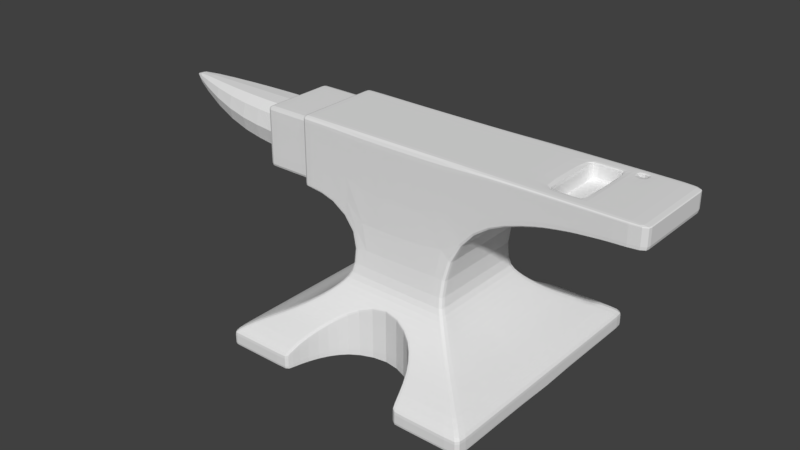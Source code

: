 # Source: anvil.blend  (saved by Blender 2.79.0; exported with 4.5.12 LTS)
import bpy
from mathutils import Matrix  # noqa: F401  (used for matrix-valued properties, if any)

bpy.ops.wm.read_factory_settings(use_empty=True)
scene = bpy.context.scene
scene.name = 'Scene'

# ---- collections
col_collection_1 = bpy.data.collections.new('Collection 1'); scene.collection.children.link(col_collection_1)
col_collection_20 = bpy.data.collections.new('Collection 20'); scene.collection.children.link(col_collection_20)
col_collection_20.hide_render = True
col_collection_20.hide_viewport = True

# ---- world
world_world = bpy.data.worlds.new('World'); scene.world = world_world
world_world.color = (0.05088, 0.05088, 0.05088)
world_world.use_sun_shadow = False
world_world.sun_shadow_jitter_overblur = 0.0
world_world.cycles.sampling_method = 'MANUAL'

# ---- meshes
me_plane_001 = bpy.data.meshes.new('Plane.001')
me_plane_001.from_pydata([(-1.644, -1.644, 0.3478), (1.644, -1.644, 0.3478), (-1.644, -1.644, 0.5358), (1.644, -1.644, 0.5358), (-0.6552, -0.5708, 1.722), (0.6567, -0.5708, 1.818), (0.6303, -0.6455, 1.304), (0.6969, -0.6969, 1.188), (0.7858, -0.7858, 1.079), (0.9018, -0.9018, 0.9705), (1.052, -1.052, 0.8618), (1.244, -1.244, 0.7532), (1.49, -1.49, 0.6445), (-1.49, -1.49, 0.6445), (-1.244, -1.244, 0.7532), (-1.052, -1.052, 0.8618), (-0.9018, -0.9018, 0.9705), (-0.7858, -0.7858, 1.079), (-0.6969, -0.6969, 1.188), (-0.6303, -0.6455, 1.324), (-0.5708, -0.5708, 2.944), (0.5708, -0.5708, 2.944), (-1.438, -0.5708, 2.061), (-1.438, -0.5708, 2.944), (-1.004, -0.5708, 2.944), (-1.004, -0.5708, 2.03), (2.909, -0.5708, 2.682), (2.909, -0.5708, 2.944), (2.519, -0.5708, 2.67), (2.129, -0.5708, 2.632), (1.74, -0.5708, 2.563), (1.35, -0.5708, 2.451), (0.9604, -0.5708, 2.252), (2.519, -0.5708, 2.944), (2.129, -0.5708, 2.944), (1.74, -0.5708, 2.944), (1.35, -0.5708, 2.944), (0.9604, -0.5708, 2.944), (-1.987e-08, -0.7855, 1.08), (-0.3564, -0.9018, 0.9705), (0.7654, -1.644, 0.5358), (0.7654, -1.644, 0.3478), (0.3564, -0.9018, 0.3478), (0.3564, -0.9018, 0.9705), (0.7379, -1.49, 0.3478), (0.7379, -1.49, 0.6445), (-0.5242, -1.052, 0.3478), (-0.5242, -1.052, 0.8618), (-0.3564, -0.9018, 0.3478), (-0.6516, -1.244, 0.7532), (-0.7654, -1.644, 0.5358), (-0.7654, -1.644, 0.3478), (0.5242, -1.052, 0.3478), (5.96e-08, -0.5708, 2.944), (0.5242, -1.052, 0.8618), (0.6516, -1.244, 0.7532), (-0.7379, -1.49, 0.3478), (-0.7379, -1.49, 0.6445), (0.0, -0.7849, 0.3478), (0.6516, -1.244, 0.3478), (-0.6516, -1.244, 0.3478), (0.5708, -0.5708, 2.838), (-0.5708, -0.5708, 2.838), (-1.438, -0.5708, 2.874), (-1.004, -0.5708, 2.872), (2.909, -0.5708, 2.923), (0.9604, -0.5708, 2.889), (1.35, -0.5708, 2.905), (1.74, -0.5708, 2.914), (2.129, -0.5708, 2.919), (2.519, -0.5708, 2.922), (5.96e-08, -0.5708, 2.838), (-1.644, -1.385, 0.3478), (-1.644, -1.385, 0.5358), (-0.6552, -0.4807, 1.722), (1.49, -1.255, 0.6445), (1.244, -1.048, 0.7532), (1.052, -0.8856, 0.8618), (0.9018, -0.7595, 0.9705), (0.7858, -0.6618, 1.079), (0.6969, -0.5869, 1.188), (0.6303, -0.546, 1.304), (-0.5708, -0.4807, 2.944), (-1.438, -0.4807, 2.061), (-1.438, -0.4807, 2.944), (-1.004, -0.4807, 2.944), (0.9604, -0.4807, 2.252), (1.35, -0.4807, 2.451), (1.74, -0.4807, 2.563), (2.129, -0.4807, 2.632), (2.519, -0.4807, 2.67), (1.644, -1.385, 0.3478), (1.644, -1.385, 0.5358), (0.6567, -0.4807, 1.818), (-1.49, -1.255, 0.6445), (-1.244, -1.048, 0.7532), (-1.052, -0.8856, 0.8618), (-0.9018, -0.7595, 0.9705), (-0.7858, -0.6618, 1.079), (-0.6969, -0.5869, 1.188), (-0.6303, -0.546, 1.324), (0.5708, -0.4807, 2.944), (-1.004, -0.4807, 2.03), (2.909, -0.4807, 2.682), (2.909, -0.4807, 2.944), (0.9604, -0.4807, 2.944), (1.35, -0.4807, 2.944), (1.74, -0.4807, 2.944), (2.129, -0.4807, 2.944), (2.519, -0.4807, 2.944), (0.6516, -1.048, 0.3478), (0.7379, -1.255, 0.3478), (-0.3564, -0.7595, 0.3478), (0.0, -0.661, 0.3478), (-0.7654, -1.385, 0.3478), (-0.7379, -1.255, 0.3478), (-0.5242, -0.8857, 0.3478), (-0.6516, -1.048, 0.3478), (0.3564, -0.7595, 0.3478), (0.5242, -0.8856, 0.3478), (0.7654, -1.385, 0.3478), (2.909, -0.4807, 2.923), (-1.438, -0.4807, 2.874), (-0.5989, -0.5708, 1.76), (-1.438, -0.5708, 2.11), (-1.004, -0.5708, 2.081), (0.6013, -0.5708, 1.842), (2.909, -0.5708, 2.697), (0.9604, -0.5708, 2.291), (1.35, -0.5708, 2.478), (1.74, -0.5708, 2.584), (2.129, -0.5708, 2.649), (2.519, -0.5708, 2.685), (-1.438, -0.4807, 2.11), (2.909, -0.4807, 2.697), (-2.083, -0.3978, 2.791), (-2.083, -0.3978, 2.193), (-2.083, -0.4807, 2.874), (-2.083, -0.4807, 2.11), (-3.868, -0.0421, 2.729), (-1.381, -0.5708, 2.944), (-1.381, -0.5708, 2.057), (-1.381, -0.5708, 2.874), (-1.381, -0.4807, 2.944), (-1.381, -0.4807, 2.057), (-1.381, -0.5708, 2.107), (-2.023, -0.4807, 2.874), (-2.023, -0.4807, 2.11), (-1.513, -0.4807, 2.874), (-1.513, -0.4807, 2.11), (-2.168, -0.3924, 2.791), (0.5708, -0.5708, 2.75), (2.909, -0.5708, 2.906), (0.9604, -0.5708, 2.844), (1.35, -0.5708, 2.873), (1.74, -0.5708, 2.889), (2.129, -0.5708, 2.899), (2.519, -0.5708, 2.904), (5.96e-08, -0.5708, 2.75), (-1.438, -0.4807, 2.816), (2.909, -0.4807, 2.906), (-0.5708, -0.5708, 2.75), (-1.438, -0.5708, 2.816), (-1.004, -0.5708, 2.812), (-2.083, -0.4807, 2.816), (-3.273, -0.242, 2.791), (-1.381, -0.5708, 2.816), (-2.023, -0.4807, 2.816), (-1.513, -0.4807, 2.816), (1.644, -1.167, 0.3478), (1.644, -1.167, 0.5358), (0.6567, -0.405, 1.818), (-1.49, -1.058, 0.6445), (-1.244, -0.8829, 0.7532), (-1.052, -0.7462, 0.8618), (-0.9018, -0.6399, 0.9705), (-0.7858, -0.5576, 1.079), (-0.6969, -0.4945, 1.188), (-0.6303, -0.4624, 1.324), (0.5708, -0.405, 2.944), (-1.004, -0.405, 2.03), (2.909, -0.405, 2.682), (2.909, -0.405, 2.944), (0.9604, -0.405, 2.944), (1.35, -0.405, 2.944), (1.74, -0.405, 2.944), (2.129, -0.405, 2.944), (2.519, -0.405, 2.944), (0.6516, -0.8829, 0.3478), (-0.3564, -0.6399, 0.3478), (-0.7654, -1.167, 0.3478), (-0.5242, -0.7462, 0.3478), (0.3564, -0.6399, 0.3478), (-1.438, -0.405, 2.874), (-1.644, -1.167, 0.3478), (-1.644, -1.167, 0.5358), (-0.6552, -0.405, 1.722), (1.49, -1.058, 0.6445), (1.244, -0.8829, 0.7532), (1.052, -0.7462, 0.8618), (0.9018, -0.6399, 0.9705), (0.7858, -0.5576, 1.079), (0.6969, -0.4945, 1.188), (0.6303, -0.4624, 1.304), (-0.5708, -0.405, 2.944), (-1.438, -0.405, 2.061), (-1.438, -0.405, 2.944), (-1.004, -0.405, 2.944), (0.9604, -0.405, 2.252), (1.35, -0.405, 2.451), (1.74, -0.405, 2.563), (2.129, -0.405, 2.632), (2.519, -0.405, 2.67), (0.7379, -1.058, 0.3478), (0.0, -0.5569, 0.3478), (-0.7379, -1.058, 0.3478), (-0.6516, -0.8829, 0.3478), (0.5242, -0.7462, 0.3478), (0.7654, -1.167, 0.3478), (2.909, -0.405, 2.923), (-1.438, -0.405, 2.11), (2.909, -0.405, 2.697), (-2.083, -0.405, 2.874), (-2.083, -0.405, 2.11), (-3.868, -0.0421, 2.791), (-2.678, -0.3602, 2.791), (-1.381, -0.405, 2.057), (-1.381, -0.405, 2.944), (-2.023, -0.405, 2.11), (-2.023, -0.405, 2.874), (-1.513, -0.405, 2.874), (-1.513, -0.405, 2.11), (-2.168, -0.394, 2.201), (2.909, -0.405, 2.906), (-0.5581, -0.5708, 1.787), (-1.438, -0.5708, 2.152), (-1.004, -0.5708, 2.125), (-1.381, -0.5708, 2.149), (-2.023, -0.4807, 2.152), (-1.513, -0.4807, 2.152), (-1.438, -0.4807, 2.152), (-2.083, -0.4807, 2.152), (-2.678, -0.3713, 2.251), (-3.273, -0.2604, 2.429), (1.644, -1.644, 0.5067), (-1.644, -1.644, 0.5067), (0.6516, -1.244, 0.724), (-0.7654, -1.644, 0.5067), (0.5242, -1.052, 0.8327), (-1.908e-08, -0.7855, 1.05), (-0.7379, -1.49, 0.6153), (0.7654, -1.644, 0.5067), (0.3564, -0.9018, 0.9414), (0.7379, -1.49, 0.6153), (-0.5242, -1.052, 0.8327), (-0.3564, -0.9018, 0.9414), (-0.6516, -1.244, 0.724), (1.644, -1.385, 0.5067), (-1.644, -1.385, 0.5067), (-1.644, -1.167, 0.5067), (1.644, -1.167, 0.5067), (0.0, -0.6969, 1.188), (-0.8138, -1.644, 0.3478), (-0.8138, -1.644, 0.5358), (0.0, -0.7714, 1.097), (5.96e-08, -0.5708, 1.782), (-0.7863, -1.49, 0.6445), (-0.7, -1.244, 0.7532), (-0.5725, -1.052, 0.8618), (-0.4048, -0.9018, 0.9705), (-0.8138, -1.385, 0.3478), (-0.8138, -1.167, 0.3478), (4.098e-08, -0.405, 2.944), (-0.8138, -1.644, 0.5067), (0.4122, -0.9018, 0.9705), (0.7075, -1.244, 0.7532), (0.7937, -1.49, 0.6445), (0.8213, -1.644, 0.5358), (0.58, -1.052, 0.8618), (0.8213, -1.644, 0.3478), (0.0, -0.6455, 1.302), (0.8213, -1.385, 0.3478), (4.843e-08, -0.4807, 2.944), (0.8213, -1.167, 0.3478), (0.8213, -1.644, 0.5067), (1.644, -1.644, 0.3633), (0.6516, -1.244, 0.3633), (0.5242, -1.052, 0.3633), (-0.7379, -1.49, 0.3633), (0.7654, -1.644, 0.3633), (0.3564, -0.9018, 0.3633), (0.7379, -1.49, 0.3633), (-0.5242, -1.052, 0.3633), (-0.3564, -0.9018, 0.3633), (-0.6516, -1.244, 0.3633), (-1.644, -1.644, 0.3633), (-0.7654, -1.644, 0.3633), (-4.216e-10, -0.7849, 0.3633), (1.644, -1.385, 0.3633), (-1.644, -1.385, 0.3633), (-1.644, -1.167, 0.3633), (1.644, -1.167, 0.3633), (-0.8138, -1.644, 0.3633), (0.8213, -1.644, 0.3633), (-0.6291, -0.6969, 1.188), (-0.718, -0.7846, 1.081), (-1.423, -1.49, 0.6445), (-1.177, -1.244, 0.7532), (-0.9838, -1.052, 0.8618), (-0.834, -0.9018, 0.9705), (-1.576, -1.385, 0.3478), (-1.576, -1.167, 0.3478), (-1.576, -1.644, 0.5067), (-1.576, -1.644, 0.3478), (-1.576, -1.644, 0.5358), (-1.527, -1.644, 0.3478), (-0.5627, -0.6455, 1.318), (-1.576, -1.644, 0.3633), (1.584, -1.644, 0.5358), (1.584, -1.644, 0.3478), (1.584, -1.385, 0.3478), (1.584, -1.167, 0.3478), (1.584, -1.644, 0.5067), (0.8415, -0.9018, 0.9705), (1.184, -1.244, 0.7532), (1.43, -1.49, 0.6445), (0.9913, -1.052, 0.8618), (0.5705, -0.6455, 1.296), (0.7255, -0.7847, 1.081), (0.6366, -0.6969, 1.188), (1.584, -1.644, 0.3633), (-1.527, -1.644, 0.5358), (-0.5799, -0.6969, 1.188), (-0.6689, -0.7837, 1.082), (-1.373, -1.49, 0.6445), (-1.127, -1.244, 0.7532), (-0.9347, -1.052, 0.8618), (-0.7849, -0.9018, 0.9705), (-1.527, -1.385, 0.3478), (-1.527, -1.167, 0.3478), (-1.527, -1.644, 0.5067), (-0.5138, -0.6455, 1.313), (-1.527, -1.644, 0.3633), (1.74, -0.405, 2.74), (2.129, -0.405, 2.74), (2.129, -0.405, 2.918), (1.74, -0.405, 2.918), (1.993, -0.5708, 2.61), (1.991, -0.5708, 2.944), (1.991, -0.5708, 2.917), (1.993, -0.4807, 2.61), (1.991, -0.4807, 2.944), (1.993, -0.5708, 2.629), (1.991, -0.5708, 2.895), (2.102, -0.405, 2.944), (1.993, -0.405, 2.61), (2.102, -0.405, 2.74), (2.102, -0.405, 2.918), (1.865, -0.5708, 2.587), (1.863, -0.5708, 2.944), (1.765, -0.405, 2.918), (1.863, -0.5708, 2.915), (1.865, -0.4807, 2.587), (1.863, -0.4807, 2.944), (1.865, -0.5708, 2.608), (1.863, -0.5708, 2.892), (1.765, -0.405, 2.944), (1.865, -0.405, 2.587), (1.765, -0.405, 2.74), (2.129, -0.405, 2.76), (1.74, -0.405, 2.76), (2.102, -0.405, 2.76), (1.765, -0.405, 2.76), (-1.644, 1.644, 0.3478), (1.644, 1.644, 0.3478), (-1.644, 1.644, 0.5358), (1.644, 1.644, 0.5358), (-0.6552, 0.5708, 1.722), (0.6567, 0.5708, 1.818), (0.6303, 0.6455, 1.304), (0.6969, 0.6969, 1.188), (0.7858, 0.7858, 1.079), (0.9018, 0.9018, 0.9705), (1.052, 1.052, 0.8618), (1.244, 1.244, 0.7532), (1.49, 1.49, 0.6445), (-1.49, 1.49, 0.6445), (-1.244, 1.244, 0.7532), (-1.052, 1.052, 0.8618), (-0.9018, 0.9018, 0.9705), (-0.7858, 0.7858, 1.079), (-0.6969, 0.6969, 1.188), (-0.6303, 0.6455, 1.324), (-0.5708, 0.5708, 2.944), (0.5708, 0.5708, 2.944), (-1.438, 0.5708, 2.061), (-1.438, 0.5708, 2.944), (-1.004, 0.5708, 2.944), (-1.004, 0.5708, 2.03), (2.909, 0.5708, 2.682), (2.909, 0.5708, 2.944), (2.519, 0.5708, 2.67), (2.129, 0.5708, 2.632), (1.74, 0.5708, 2.563), (1.35, 0.5708, 2.451), (0.9604, 0.5708, 2.252), (2.519, 0.5708, 2.944), (2.129, 0.5708, 2.944), (1.74, 0.5708, 2.944), (1.35, 0.5708, 2.944), (0.9604, 0.5708, 2.944), (-1.644, 0.0, 0.3478), (1.644, 0.0, 0.3478), (-1.644, 0.0, 0.5358), (1.644, 0.0, 0.5358), (-0.6552, 0.0, 1.722), (0.6567, 0.0, 1.818), (-1.49, 0.0, 0.6445), (-1.244, 0.0, 0.7532), (-1.052, 0.0, 0.8618), (-0.9018, 0.0, 0.9705), (-0.7858, 0.0, 1.079), (-0.6969, 0.0, 1.188), (-0.6303, 0.0, 1.324), (1.49, 0.0, 0.6445), (1.244, 0.0, 0.7532), (1.052, 0.0, 0.8618), (0.9018, 0.0, 0.9705), (0.7858, 0.0, 1.079), (0.6969, 0.0, 1.188), (0.6303, 0.0, 1.304), (-0.5708, 0.0, 2.944), (0.5708, 0.0, 2.944), (-1.438, 0.0, 2.061), (-1.438, 0.0, 2.944), (-1.004, 0.0, 2.03), (-1.004, 0.0, 2.944), (2.909, 0.0, 2.682), (2.909, 0.0, 2.944), (0.9604, 0.0, 2.944), (1.35, 0.0, 2.944), (1.74, 0.0, 2.944), (2.129, 0.0, 2.944), (2.519, 0.0, 2.944), (0.9604, 0.0, 2.252), (1.35, 0.0, 2.451), (1.74, 0.0, 2.563), (2.129, 0.0, 2.632), (2.519, 0.0, 2.67), (-1.987e-08, 0.7855, 1.08), (-0.3564, 0.9018, 0.9705), (0.7654, 1.644, 0.5358), (0.7654, 1.644, 0.3478), (0.3564, 0.9018, 0.3478), (0.3564, 0.9018, 0.9705), (0.7379, 1.49, 0.3478), (0.7379, 1.49, 0.6445), (-0.5242, 1.052, 0.3478), (-0.5242, 1.052, 0.8618), (-0.3564, 0.9018, 0.3478), (-0.6516, 1.244, 0.7532), (-0.7654, 1.644, 0.5358), (-0.7654, 1.644, 0.3478), (0.5242, 1.052, 0.3478), (5.96e-08, 0.5708, 2.944), (0.5242, 1.052, 0.8618), (0.6516, 1.244, 0.7532), (-0.7379, 1.49, 0.3478), (-0.7379, 1.49, 0.6445), (0.0, 0.7849, 0.3478), (0.6516, 1.244, 0.3478), (-0.6516, 1.244, 0.3478), (0.7654, 0.0, 0.3478), (0.3564, 0.0, 0.3478), (0.7379, 0.0, 0.3478), (-0.5242, 0.0, 0.3478), (-0.3564, 0.0, 0.3478), (-0.7654, 0.0, 0.3478), (0.5242, 0.0, 0.3478), (-0.7379, 0.0, 0.3478), (0.0, 0.0, 0.3478), (0.6516, 0.0, 0.3478), (-0.6516, 0.0, 0.3478), (0.5708, 0.5708, 2.838), (-0.5708, 0.5708, 2.838), (-1.438, 0.5708, 2.874), (-1.004, 0.5708, 2.872), (2.909, 0.5708, 2.923), (0.9604, 0.5708, 2.889), (1.35, 0.5708, 2.905), (1.74, 0.5708, 2.914), (2.129, 0.5708, 2.919), (2.519, 0.5708, 2.922), (2.909, 0.0, 2.923), (-1.438, 0.0, 2.874), (5.96e-08, 0.5708, 2.838), (-1.644, 1.385, 0.3478), (-1.644, 1.385, 0.5358), (-0.6552, 0.4807, 1.722), (1.49, 1.255, 0.6445), (1.244, 1.048, 0.7532), (1.052, 0.8856, 0.8618), (0.9018, 0.7595, 0.9705), (0.7858, 0.6618, 1.079), (0.6969, 0.5869, 1.188), (0.6303, 0.546, 1.304), (-0.5708, 0.4807, 2.944), (-1.438, 0.4807, 2.061), (-1.438, 0.4807, 2.944), (-1.004, 0.4807, 2.944), (0.9604, 0.4807, 2.252), (1.35, 0.4807, 2.451), (1.74, 0.4807, 2.563), (2.129, 0.4807, 2.632), (2.519, 0.4807, 2.67), (1.644, 1.385, 0.3478), (1.644, 1.385, 0.5358), (0.6567, 0.4807, 1.818), (-1.49, 1.255, 0.6445), (-1.244, 1.048, 0.7532), (-1.052, 0.8856, 0.8618), (-0.9018, 0.7595, 0.9705), (-0.7858, 0.6618, 1.079), (-0.6969, 0.5869, 1.188), (-0.6303, 0.546, 1.324), (0.5708, 0.4807, 2.944), (-1.004, 0.4807, 2.03), (2.909, 0.4807, 2.682), (2.909, 0.4807, 2.944), (0.9604, 0.4807, 2.944), (1.35, 0.4807, 2.944), (1.74, 0.4807, 2.944), (2.129, 0.4807, 2.944), (2.519, 0.4807, 2.944), (0.6516, 1.048, 0.3478), (0.7379, 1.255, 0.3478), (-0.3564, 0.7595, 0.3478), (0.0, 0.661, 0.3478), (-0.7654, 1.385, 0.3478), (-0.7379, 1.255, 0.3478), (-0.5242, 0.8857, 0.3478), (-0.6516, 1.048, 0.3478), (0.3564, 0.7595, 0.3478), (0.5242, 0.8856, 0.3478), (0.7654, 1.385, 0.3478), (2.909, 0.4807, 2.923), (-1.438, 0.4807, 2.874), (-0.5989, 0.5708, 1.76), (-1.438, 0.5708, 2.11), (-1.004, 0.5708, 2.081), (0.6013, 0.5708, 1.842), (2.909, 0.5708, 2.697), (0.9604, 0.5708, 2.291), (1.35, 0.5708, 2.478), (1.74, 0.5708, 2.584), (2.129, 0.5708, 2.649), (2.519, 0.5708, 2.685), (2.909, 0.0, 2.697), (-1.438, 0.0, 2.11), (-1.438, 0.4807, 2.11), (2.909, 0.4807, 2.697), (-2.083, 0.0, 2.874), (-2.083, 0.3978, 2.791), (-2.083, 0.0, 2.193), (-2.083, 0.3978, 2.193), (-2.083, 0.4807, 2.874), (-2.083, 0.0, 2.791), (-2.083, 0.4807, 2.11), (-2.083, 0.0, 2.11), (-3.868, 0.0421, 2.729), (-3.868, 0.0, 2.791), (-3.273, 0.0, 2.429), (-2.678, 0.0, 2.251), (-2.678, 0.0, 2.791), (-3.273, 0.0, 2.791), (-1.381, 0.5708, 2.944), (-1.381, 0.5708, 2.057), (-1.381, 0.0, 2.057), (-1.381, 0.0, 2.944), (-1.381, 0.5708, 2.874), (-1.381, 0.4807, 2.944), (-1.381, 0.4807, 2.057), (-1.381, 0.5708, 2.107), (-2.023, 0.0, 2.11), (-2.023, 0.0, 2.874), (-2.023, 0.4807, 2.874), (-2.023, 0.4807, 2.11), (-1.513, 0.0, 2.11), (-1.513, 0.4807, 2.874), (-1.513, 0.4807, 2.11), (-1.513, 0.0, 2.874), (-2.168, 0.0, 2.201), (-2.168, 0.3924, 2.791), (-2.168, 0.0, 2.791), (0.5708, 0.5708, 2.75), (2.909, 0.5708, 2.906), (0.9604, 0.5708, 2.844), (1.35, 0.5708, 2.873), (1.74, 0.5708, 2.889), (2.129, 0.5708, 2.899), (2.519, 0.5708, 2.904), (2.909, 0.0, 2.906), (5.96e-08, 0.5708, 2.75), (-1.438, 0.4807, 2.816), (2.909, 0.4807, 2.906), (-0.5708, 0.5708, 2.75), (-1.438, 0.5708, 2.816), (-1.004, 0.5708, 2.812), (-2.083, 0.4807, 2.816), (-3.273, 0.242, 2.791), (-1.381, 0.5708, 2.816), (-2.023, 0.4807, 2.816), (-1.513, 0.4807, 2.816), (1.644, 1.167, 0.3478), (1.644, 1.167, 0.5358), (0.6567, 0.405, 1.818), (-1.49, 1.058, 0.6445), (-1.244, 0.8829, 0.7532), (-1.052, 0.7462, 0.8618), (-0.9018, 0.6399, 0.9705), (-0.7858, 0.5576, 1.079), (-0.6969, 0.4945, 1.188), (-0.6303, 0.4624, 1.324), (0.5708, 0.405, 2.944), (-1.004, 0.405, 2.03), (2.909, 0.405, 2.682), (2.909, 0.405, 2.944), (0.9604, 0.405, 2.944), (1.35, 0.405, 2.944), (1.74, 0.405, 2.944), (2.129, 0.405, 2.944), (2.519, 0.405, 2.944), (0.6516, 0.8829, 0.3478), (-0.3564, 0.6399, 0.3478), (-0.7654, 1.167, 0.3478), (-0.5242, 0.7462, 0.3478), (0.3564, 0.6399, 0.3478), (-1.438, 0.405, 2.874), (-1.644, 1.167, 0.3478), (-1.644, 1.167, 0.5358), (-0.6552, 0.405, 1.722), (1.49, 1.058, 0.6445), (1.244, 0.8829, 0.7532), (1.052, 0.7462, 0.8618), (0.9018, 0.6399, 0.9705), (0.7858, 0.5576, 1.079), (0.6969, 0.4945, 1.188), (0.6303, 0.4624, 1.304), (-0.5708, 0.405, 2.944), (-1.438, 0.405, 2.061), (-1.438, 0.405, 2.944), (-1.004, 0.405, 2.944), (0.9604, 0.405, 2.252), (1.35, 0.405, 2.451), (1.74, 0.405, 2.563), (2.129, 0.405, 2.632), (2.519, 0.405, 2.67), (0.7379, 1.058, 0.3478), (0.0, 0.5569, 0.3478), (-0.7379, 1.058, 0.3478), (-0.6516, 0.8829, 0.3478), (0.5242, 0.7462, 0.3478), (0.7654, 1.167, 0.3478), (2.909, 0.405, 2.923), (-1.438, 0.405, 2.11), (2.909, 0.405, 2.697), (-2.083, 0.405, 2.874), (-2.083, 0.405, 2.11), (-3.868, 0.0421, 2.791), (-2.678, 0.3602, 2.791), (-1.381, 0.405, 2.057), (-1.381, 0.405, 2.944), (-2.023, 0.405, 2.11), (-2.023, 0.405, 2.874), (-1.513, 0.405, 2.874), (-1.513, 0.405, 2.11), (-2.168, 0.394, 2.201), (2.909, 0.405, 2.906), (-0.5581, 0.5708, 1.787), (-1.438, 0.5708, 2.152), (-1.004, 0.5708, 2.125), (-1.381, 0.5708, 2.149), (-2.023, 0.4807, 2.152), (-1.513, 0.4807, 2.152), (-1.438, 0.4807, 2.152), (-2.083, 0.4807, 2.152), (-2.678, 0.3713, 2.251), (-3.868, 0.0, 2.729), (-3.273, 0.2604, 2.429), (1.644, 1.644, 0.5067), (-1.644, 1.644, 0.5067), (-1.644, 0.0, 0.5067), (1.644, 0.0, 0.5067), (0.6516, 1.244, 0.724), (-0.7654, 1.644, 0.5067), (0.5242, 1.052, 0.8327), (-1.908e-08, 0.7855, 1.05), (-0.7379, 1.49, 0.6153), (0.7654, 1.644, 0.5067), (0.3564, 0.9018, 0.9414), (0.7379, 1.49, 0.6153), (-0.5242, 1.052, 0.8327), (-0.3564, 0.9018, 0.9414), (-0.6516, 1.244, 0.724), (1.644, 1.385, 0.5067), (-1.644, 1.385, 0.5067), (-1.644, 1.167, 0.5067), (1.644, 1.167, 0.5067), (0.0, 0.6969, 1.188), (-0.8138, 1.644, 0.3478), (-0.8138, 1.644, 0.5358), (0.0, 0.7714, 1.097), (5.96e-08, 0.5708, 1.782), (-0.7863, 1.49, 0.6445), (-0.7, 1.244, 0.7532), (-0.5725, 1.052, 0.8618), (-0.4048, 0.9018, 0.9705), (-0.8138, 0.0, 0.3478), (-0.8138, 1.385, 0.3478), (-0.8138, 1.167, 0.3478), (4.098e-08, 0.405, 2.944), (-0.8138, 1.644, 0.5067), (0.4122, 0.9018, 0.9705), (0.7075, 1.244, 0.7532), (0.7937, 1.49, 0.6445), (0.8213, 1.644, 0.5358), (0.58, 1.052, 0.8618), (0.8213, 1.644, 0.3478), (0.0, 0.0, 2.944), (0.0, 0.6455, 1.302), (0.8213, 0.0, 0.3478), (0.8213, 1.385, 0.3478), (4.843e-08, 0.4807, 2.944), (0.8213, 1.167, 0.3478), (0.8213, 1.644, 0.5067), (1.644, 1.644, 0.3633), (0.6516, 1.244, 0.3633), (0.5242, 1.052, 0.3633), (-0.7379, 1.49, 0.3633), (0.7654, 1.644, 0.3633), (0.3564, 0.9018, 0.3633), (0.7379, 1.49, 0.3633), (-0.5242, 1.052, 0.3633), (-0.3564, 0.9018, 0.3633), (-0.6516, 1.244, 0.3633), (-1.644, 1.644, 0.3633), (-1.644, 0.0, 0.3633), (1.644, 0.0, 0.3633), (-0.7654, 1.644, 0.3633), (-4.216e-10, 0.7849, 0.3633), (1.644, 1.385, 0.3633), (-1.644, 1.385, 0.3633), (-1.644, 1.167, 0.3633), (1.644, 1.167, 0.3633), (-0.8138, 1.644, 0.3633), (0.8213, 1.644, 0.3633), (-0.6291, 0.6969, 1.188), (-0.718, 0.7846, 1.081), (-1.423, 1.49, 0.6445), (-1.177, 1.244, 0.7532), (-0.9838, 1.052, 0.8618), (-0.834, 0.9018, 0.9705), (-1.576, 1.385, 0.3478), (-1.576, 1.167, 0.3478), (-1.576, 1.644, 0.5067), (-1.576, 1.644, 0.3478), (-1.576, 1.644, 0.5358), (-1.527, 1.644, 0.3478), (-1.576, 0.0, 0.3478), (-0.5627, 0.6455, 1.318), (-1.576, 1.644, 0.3633), (1.584, 1.644, 0.5358), (1.584, 1.644, 0.3478), (1.584, 1.385, 0.3478), (1.584, 1.167, 0.3478), (1.584, 1.644, 0.5067), (0.8415, 0.9018, 0.9705), (1.184, 1.244, 0.7532), (1.43, 1.49, 0.6445), (0.9913, 1.052, 0.8618), (0.5705, 0.6455, 1.296), (1.584, 0.0, 0.3478), (0.7255, 0.7847, 1.081), (0.6366, 0.6969, 1.188), (1.584, 1.644, 0.3633), (-1.527, 1.644, 0.5358), (-1.527, 0.0, 0.3478), (-0.5799, 0.6969, 1.188), (-0.6689, 0.7837, 1.082), (-1.373, 1.49, 0.6445), (-1.127, 1.244, 0.7532), (-0.9347, 1.052, 0.8618), (-0.7849, 0.9018, 0.9705), (-1.527, 1.385, 0.3478), (-1.527, 1.167, 0.3478), (-1.527, 1.644, 0.5067), (-0.5138, 0.6455, 1.313), (-1.527, 1.644, 0.3633), (1.74, 0.405, 2.74), (1.74, 0.0, 2.74), (2.129, 0.405, 2.74), (2.129, 0.0, 2.74), (2.129, 0.0, 2.918), (2.129, 0.405, 2.918), (1.74, 0.405, 2.918), (1.74, 0.0, 2.918), (1.993, 0.5708, 2.61), (1.991, 0.5708, 2.944), (1.993, 0.0, 2.61), (1.991, 0.5708, 2.917), (1.993, 0.4807, 2.61), (1.991, 0.4807, 2.944), (1.993, 0.5708, 2.629), (1.991, 0.5708, 2.895), (2.102, 0.405, 2.944), (1.993, 0.405, 2.61), (2.102, 0.0, 2.74), (2.102, 0.405, 2.74), (2.102, 0.405, 2.918), (1.865, 0.5708, 2.587), (1.863, 0.5708, 2.944), (1.765, 0.405, 2.918), (1.865, 0.0, 2.587), (1.863, 0.5708, 2.915), (1.865, 0.4807, 2.587), (1.863, 0.4807, 2.944), (1.865, 0.5708, 2.608), (1.863, 0.5708, 2.892), (1.765, 0.405, 2.944), (1.865, 0.405, 2.587), (1.765, 0.0, 2.74), (1.765, 0.405, 2.74), (2.129, 0.0, 2.76), (2.129, 0.405, 2.76), (1.74, 0.405, 2.76), (1.74, 0.0, 2.76), (2.102, 0.405, 2.76), (1.765, 0.405, 2.76), (2.367, -0.5708, 2.655), (2.367, -0.5708, 2.944), (2.367, 0.0, 2.655), (2.367, 0.0, 2.944), (2.367, -0.5708, 2.921), (2.367, -0.4807, 2.655), (2.367, -0.4807, 2.944), (2.367, -0.5708, 2.671), (2.367, -0.5708, 2.902), (2.367, -0.405, 2.944), (2.367, -0.405, 2.655), (2.367, 0.5708, 2.655), (2.367, 0.5708, 2.944), (2.367, 0.5708, 2.921), (2.367, 0.4807, 2.655), (2.367, 0.4807, 2.944), (2.367, 0.5708, 2.671), (2.367, 0.5708, 2.902), (2.367, 0.405, 2.944), (2.367, 0.405, 2.655), (2.248, -0.5708, 2.643), (2.248, -0.5708, 2.944), (2.248, 0.5708, 2.643), (2.248, 0.5708, 2.944), (2.248, 0.0, 2.643), (2.248, 0.0, 2.944), (2.248, -0.5708, 2.92), (2.248, -0.4807, 2.643), (2.248, -0.4807, 2.944), (2.248, -0.5708, 2.66), (2.248, -0.5708, 2.9), (2.248, -0.405, 2.944), (2.248, -0.405, 2.643), (2.248, 0.5708, 2.92), (2.248, 0.4807, 2.643), (2.248, 0.4807, 2.944), (2.248, 0.5708, 2.66), (2.248, 0.5708, 2.9), (2.248, 0.405, 2.944), (2.248, 0.405, 2.643), (2.248, 0.4807, 2.715), (2.367, 0.4807, 2.715), (2.248, 0.405, 2.715), (2.367, 0.405, 2.715), (2.248, 0.4807, 2.728), (2.367, 0.4807, 2.728), (2.367, 0.405, 2.728), (2.248, 0.405, 2.728), (2.367, 0.4807, 2.932), (2.367, 0.405, 2.932), (2.248, 0.4807, 2.932), (2.248, 0.405, 2.932)], [(411, 412)], [(258, 245, 2, 73), (273, 247, 50, 263), (5, 126, 327, 6), (263, 50, 57, 266), (266, 57, 49, 267), (267, 49, 47, 268), (268, 47, 39, 269), (269, 39, 38, 264), (329, 7, 6, 327), (73, 2, 13, 94), (94, 13, 14, 95), (95, 14, 15, 96), (96, 15, 16, 97), (97, 16, 17, 98), (98, 17, 18, 99), (99, 18, 19, 100), (19, 4, 74, 100), (126, 151, 158, 265), (122, 63, 23, 84), (142, 140, 23, 63), (144, 141, 22, 83), (74, 4, 25, 102), (62, 20, 24, 64), (132, 28, 26, 127), (109, 33, 27, 104), (101, 21, 37, 105), (105, 37, 36, 106), (106, 36, 35, 107), (351, 348, 34, 108), (844, 839, 33, 109), (126, 5, 32, 128), (128, 32, 31, 129), (129, 31, 30, 130), (352, 347, 29, 131), (845, 838, 28, 132), (848, 840, 448, 212), (355, 808, 447, 211), (209, 445, 446, 210), (208, 444, 445, 209), (171, 416, 444, 208), (212, 448, 437, 181), (219, 493, 438, 182), (204, 431, 436, 207), (227, 578, 434, 206), (71, 61, 21, 53), (203, 430, 416, 171), (202, 429, 430, 203), (201, 428, 429, 202), (200, 427, 428, 201), (199, 426, 427, 200), (198, 425, 426, 199), (197, 424, 425, 198), (170, 414, 424, 197), (260, 692, 414, 170), (251, 40, 45, 253), (253, 45, 55, 246), (328, 323, 9, 8), (255, 39, 47, 254), (254, 47, 49, 256), (326, 324, 11, 10), (324, 325, 12, 11), (325, 318, 3, 12), (330, 319, 1, 285), (323, 326, 10, 9), (248, 54, 43, 252), (252, 43, 38, 249), (249, 38, 39, 255), (246, 55, 54, 248), (250, 57, 50, 247), (256, 49, 57, 250), (213, 188, 481, 474), (214, 189, 476, 480), (215, 190, 477, 479), (189, 191, 475, 476), (216, 215, 479, 482), (217, 192, 473, 478), (191, 216, 482, 475), (192, 214, 480, 473), (188, 217, 478, 481), (218, 213, 474, 472), (270, 114, 51, 262), (283, 218, 472, 730), (233, 601, 493, 219), (839, 842, 70, 33), (348, 349, 69, 34), (36, 67, 68, 35), (37, 66, 67, 36), (21, 61, 66, 37), (33, 70, 65, 27), (161, 62, 64, 163), (166, 142, 63, 162), (159, 162, 63, 122), (272, 179, 432, 728), (229, 584, 561, 222), (152, 160, 121, 65), (279, 41, 120, 281), (271, 190, 114, 270), (41, 44, 111, 120), (59, 52, 119, 110), (42, 58, 113, 118), (46, 60, 117, 116), (52, 42, 118, 119), (60, 56, 115, 117), (48, 46, 116, 112), (56, 51, 114, 115), (58, 48, 112, 113), (44, 59, 110, 111), (244, 257, 92, 3), (3, 92, 75, 12), (12, 75, 76, 11), (11, 76, 77, 10), (10, 77, 78, 9), (9, 78, 79, 8), (8, 79, 80, 7), (7, 80, 81, 6), (81, 93, 5, 6), (158, 151, 61, 71), (140, 143, 84, 23), (20, 82, 85, 24), (65, 121, 104, 27), (28, 90, 103, 26), (5, 93, 86, 32), (32, 86, 87, 31), (31, 87, 88, 30), (347, 350, 89, 29), (838, 843, 90, 28), (847, 844, 109, 187), (354, 351, 108, 186), (184, 106, 107, 185), (183, 105, 106, 184), (179, 101, 105, 183), (187, 109, 104, 182), (196, 74, 102, 180), (226, 144, 83, 205), (193, 122, 84, 206), (178, 100, 74, 196), (177, 99, 100, 178), (176, 98, 99, 177), (175, 97, 98, 176), (174, 96, 97, 175), (173, 95, 96, 174), (172, 94, 95, 173), (195, 73, 94, 172), (259, 258, 73, 195), (26, 103, 134, 127), (205, 83, 133, 220), (83, 22, 124, 133), (141, 145, 124, 22), (4, 123, 125, 25), (181, 437, 557, 221), (846, 845, 132, 157), (353, 352, 131, 156), (154, 129, 130, 155), (153, 128, 129, 154), (151, 126, 128, 153), (167, 146, 137, 164), (228, 147, 138, 223), (136, 563, 568, 223), (165, 574, 570, 224), (150, 593, 573, 225), (225, 573, 574, 165), (25, 125, 145, 141), (180, 102, 144, 226), (24, 85, 143, 140), (163, 64, 142, 166), (207, 436, 578, 227), (102, 25, 141, 144), (64, 24, 140, 142), (231, 149, 147, 228), (168, 148, 146, 167), (230, 590, 584, 229), (193, 494, 590, 230), (159, 122, 148, 168), (220, 133, 149, 231), (137, 222, 135, 164), (135, 566, 593, 150), (136, 135, 150, 232), (240, 159, 168, 239), (239, 168, 167, 238), (236, 163, 166, 237), (242, 225, 165, 243), (232, 150, 225, 242), (238, 167, 164, 241), (243, 165, 224, 139), (70, 157, 152, 65), (61, 151, 153, 66), (66, 153, 154, 67), (67, 154, 155, 68), (349, 353, 156, 69), (842, 846, 157, 70), (157, 132, 127, 152), (240, 235, 162, 159), (237, 166, 162, 235), (234, 161, 163, 236), (127, 134, 160, 152), (221, 557, 601, 233), (687, 139, 224, 570), (563, 136, 232, 591), (558, 220, 231, 587), (122, 193, 230, 148), (148, 230, 229, 146), (587, 231, 228, 583), (85, 207, 227, 143), (435, 180, 226, 577), (572, 242, 243, 571), (591, 232, 242, 572), (571, 243, 139, 687), (566, 135, 222, 561), (583, 228, 223, 568), (103, 181, 221, 134), (433, 205, 220, 558), (691, 259, 195, 413), (413, 195, 172, 417), (417, 172, 173, 418), (418, 173, 174, 419), (419, 174, 175, 420), (420, 175, 176, 421), (421, 176, 177, 422), (422, 177, 178, 423), (178, 196, 415, 423), (494, 193, 206, 434), (577, 226, 205, 433), (415, 196, 180, 435), (443, 187, 182, 438), (432, 179, 183, 439), (439, 183, 184, 440), (440, 184, 185, 441), (369, 832, 801, 344), (841, 847, 187, 443), (717, 477, 190, 271), (146, 229, 222, 137), (160, 233, 219, 121), (281, 120, 218, 283), (120, 111, 213, 218), (110, 119, 217, 188), (118, 113, 214, 192), (116, 117, 216, 191), (119, 118, 192, 217), (117, 115, 215, 216), (112, 116, 191, 189), (115, 114, 190, 215), (113, 112, 189, 214), (111, 110, 188, 213), (257, 260, 170, 92), (92, 170, 197, 75), (75, 197, 198, 76), (76, 198, 199, 77), (77, 199, 200, 78), (78, 200, 201, 79), (79, 201, 202, 80), (80, 202, 203, 81), (203, 171, 93, 81), (53, 21, 101, 282), (143, 227, 206, 84), (82, 204, 207, 85), (121, 219, 182, 104), (90, 212, 181, 103), (93, 171, 208, 86), (86, 208, 209, 87), (87, 209, 210, 88), (350, 355, 211, 89), (843, 848, 212, 90), (123, 234, 236, 125), (145, 237, 235, 124), (133, 124, 235, 240), (147, 238, 241, 138), (125, 236, 237, 145), (149, 239, 238, 147), (133, 240, 239, 149), (138, 241, 136, 223), (135, 136, 241, 164), (298, 301, 260, 257), (746, 300, 259, 691), (300, 299, 258, 259), (285, 298, 257, 244), (294, 256, 250, 288), (288, 250, 247, 296), (286, 246, 248, 287), (297, 249, 255, 293), (290, 252, 249, 297), (287, 248, 252, 290), (318, 322, 244, 3), (292, 254, 256, 294), (293, 255, 254, 292), (291, 253, 246, 286), (289, 251, 253, 291), (301, 747, 692, 260), (302, 296, 247, 273), (299, 295, 245, 258), (342, 302, 273, 340), (786, 717, 271, 339), (62, 71, 53, 20), (313, 315, 342, 317), (82, 282, 272, 204), (339, 271, 270, 338), (20, 53, 282, 82), (338, 270, 262, 315), (333, 264, 261, 332), (161, 158, 71, 62), (204, 272, 728, 431), (280, 265, 234, 341), (332, 261, 280, 341), (337, 269, 264, 333), (336, 268, 269, 337), (335, 267, 268, 336), (334, 266, 267, 335), (331, 263, 266, 334), (340, 273, 263, 331), (40, 251, 284, 277), (320, 281, 283, 321), (319, 279, 281, 320), (321, 283, 730, 781), (328, 329, 261, 264), (43, 54, 278, 274), (289, 41, 279, 303), (45, 40, 277, 276), (55, 45, 276, 275), (54, 55, 275, 278), (38, 43, 274, 264), (251, 289, 303, 284), (315, 262, 302, 342), (72, 0, 295, 299), (262, 51, 296, 302), (169, 412, 747, 301), (41, 289, 291, 44), (44, 291, 286, 59), (48, 293, 292, 46), (46, 292, 294, 60), (52, 287, 290, 42), (42, 290, 297, 58), (58, 297, 293, 48), (59, 286, 287, 52), (56, 288, 296, 51), (60, 294, 288, 56), (1, 91, 298, 285), (194, 72, 299, 300), (411, 194, 300, 746), (91, 169, 301, 298), (322, 330, 285, 244), (0, 313, 317, 295), (245, 312, 314, 2), (2, 314, 306, 13), (13, 306, 307, 14), (14, 307, 308, 15), (15, 308, 309, 16), (16, 309, 305, 17), (18, 304, 316, 19), (316, 123, 4, 19), (17, 305, 304, 18), (72, 310, 313, 0), (194, 311, 310, 72), (312, 340, 331, 314), (411, 768, 311, 194), (295, 317, 312, 245), (284, 303, 330, 322), (8, 7, 329, 328), (169, 321, 781, 412), (1, 319, 320, 91), (91, 320, 321, 169), (277, 284, 322, 318), (274, 278, 326, 323), (303, 279, 319, 330), (276, 277, 318, 325), (275, 276, 325, 324), (278, 275, 324, 326), (264, 274, 323, 328), (261, 329, 327, 280), (126, 265, 280, 327), (314, 331, 334, 306), (306, 334, 335, 307), (307, 335, 336, 308), (308, 336, 337, 309), (309, 337, 333, 305), (304, 332, 341, 316), (341, 234, 123, 316), (305, 333, 332, 304), (310, 338, 315, 313), (311, 339, 338, 310), (768, 786, 339, 311), (317, 342, 340, 312), (134, 221, 233, 160), (282, 101, 179, 272), (234, 265, 158, 161), (816, 356, 344, 801), (371, 369, 344, 356), (835, 370, 343, 799), (441, 185, 346, 805), (354, 186, 345, 357), (186, 442, 802, 345), (366, 354, 357, 360), (372, 371, 356, 368), (830, 368, 356, 816), (362, 367, 355, 350), (361, 365, 353, 349), (365, 364, 352, 353), (366, 363, 351, 354), (358, 362, 350, 347), (359, 361, 349, 348), (367, 822, 808, 355), (364, 358, 347, 352), (363, 359, 348, 351), (107, 35, 359, 363), (130, 30, 358, 364), (210, 446, 822, 367), (35, 68, 361, 359), (30, 88, 362, 358), (185, 107, 363, 366), (155, 130, 364, 365), (68, 155, 365, 361), (88, 210, 367, 362), (799, 343, 368, 830), (370, 372, 368, 343), (185, 366, 360, 346), (346, 360, 372, 370), (360, 357, 371, 372), (805, 346, 370, 835), (357, 345, 369, 371), (345, 802, 832, 369), (705, 497, 375, 690), (721, 710, 461, 694), (378, 379, 780, 550), (710, 713, 468, 461), (713, 714, 460, 468), (714, 715, 458, 460), (715, 716, 450, 458), (716, 711, 449, 450), (783, 780, 379, 380), (497, 518, 386, 375), (518, 519, 387, 386), (519, 520, 388, 387), (520, 521, 389, 388), (521, 522, 390, 389), (522, 523, 391, 390), (523, 524, 392, 391), (392, 524, 498, 377), (550, 712, 602, 594), (546, 508, 396, 485), (579, 485, 396, 575), (581, 507, 395, 576), (498, 526, 398, 377), (484, 486, 397, 393), (556, 551, 399, 401), (533, 528, 400, 406), (525, 529, 410, 394), (529, 530, 409, 410), (530, 531, 408, 409), (811, 532, 407, 807), (853, 533, 406, 850), (550, 552, 405, 378), (552, 553, 404, 405), (553, 554, 403, 404), (812, 555, 402, 806), (854, 556, 401, 849), (857, 656, 448, 840), (815, 655, 447, 808), (653, 654, 446, 445), (652, 653, 445, 444), (615, 652, 444, 416), (656, 625, 437, 448), (663, 626, 438, 493), (648, 651, 436, 431), (671, 650, 434, 578), (495, 464, 394, 483), (647, 615, 416, 430), (646, 647, 430, 429), (645, 646, 429, 428), (644, 645, 428, 427), (643, 644, 427, 426), (642, 643, 426, 425), (641, 642, 425, 424), (614, 641, 424, 414), (707, 614, 414, 692), (698, 700, 456, 451), (700, 693, 466, 456), (782, 381, 382, 776), (702, 701, 458, 450), (701, 703, 460, 458), (779, 383, 384, 777), (777, 384, 385, 778), (778, 385, 376, 771), (784, 735, 374, 772), (776, 382, 383, 779), (695, 699, 454, 465), (699, 696, 449, 454), (696, 702, 450, 449), (693, 695, 465, 466), (697, 694, 461, 468), (703, 697, 468, 460), (657, 474, 481, 632), (658, 480, 476, 633), (659, 479, 477, 634), (633, 476, 475, 635), (660, 482, 479, 659), (661, 478, 473, 636), (635, 475, 482, 660), (636, 473, 480, 658), (632, 481, 478, 661), (662, 472, 474, 657), (718, 709, 462, 538), (733, 730, 472, 662), (677, 663, 493, 601), (850, 406, 492, 851), (807, 407, 491, 809), (409, 408, 490, 489), (410, 409, 489, 488), (394, 410, 488, 483), (406, 400, 487, 492), (605, 607, 486, 484), (610, 606, 485, 579), (603, 546, 485, 606), (720, 728, 432, 623), (673, 666, 561, 584), (595, 487, 545, 604), (727, 731, 544, 452), (719, 718, 538, 634), (452, 544, 535, 455), (470, 534, 543, 463), (453, 542, 537, 469), (457, 540, 541, 471), (463, 543, 542, 453), (471, 541, 539, 467), (459, 536, 540, 457), (467, 539, 538, 462), (469, 537, 536, 459), (455, 535, 534, 470), (689, 376, 516, 704), (376, 385, 499, 516), (385, 384, 500, 499), (384, 383, 501, 500), (383, 382, 502, 501), (382, 381, 503, 502), (381, 380, 504, 503), (380, 379, 505, 504), (505, 379, 378, 517), (602, 495, 483, 594), (575, 396, 508, 580), (393, 397, 509, 506), (487, 400, 528, 545), (401, 399, 527, 514), (378, 405, 510, 517), (405, 404, 511, 510), (404, 403, 512, 511), (806, 402, 513, 810), (849, 401, 514, 852), (856, 631, 533, 853), (814, 630, 532, 811), (628, 629, 531, 530), (627, 628, 530, 529), (623, 627, 529, 525), (631, 626, 528, 533), (640, 624, 526, 498), (670, 649, 507, 581), (637, 650, 508, 546), (622, 640, 498, 524), (621, 622, 524, 523), (620, 621, 523, 522), (619, 620, 522, 521), (618, 619, 521, 520), (617, 618, 520, 519), (616, 617, 519, 518), (639, 616, 518, 497), (706, 639, 497, 705), (399, 551, 560, 527), (649, 664, 559, 507), (507, 559, 548, 395), (576, 395, 548, 582), (377, 398, 549, 547), (625, 665, 557, 437), (855, 600, 556, 854), (813, 599, 555, 812), (597, 598, 554, 553), (596, 597, 553, 552), (594, 596, 552, 550), (611, 608, 565, 585), (672, 667, 567, 586), (564, 667, 568, 563), (609, 668, 570, 574), (592, 669, 573, 593), (669, 609, 574, 573), (398, 576, 582, 549), (624, 670, 581, 526), (397, 575, 580, 509), (607, 610, 579, 486), (651, 671, 578, 436), (526, 581, 576, 398), (486, 579, 575, 397), (675, 672, 586, 589), (612, 611, 585, 588), (674, 673, 584, 590), (637, 674, 590, 494), (603, 612, 588, 546), (664, 675, 589, 559), (565, 608, 562, 666), (562, 592, 593, 566), (564, 676, 592, 562), (684, 683, 612, 603), (683, 682, 611, 612), (680, 681, 610, 607), (686, 688, 609, 669), (676, 686, 669, 592), (682, 685, 608, 611), (688, 569, 668, 609), (492, 487, 595, 600), (483, 488, 596, 594), (488, 489, 597, 596), (489, 490, 598, 597), (809, 491, 599, 813), (851, 492, 600, 855), (600, 595, 551, 556), (684, 603, 606, 679), (681, 679, 606, 610), (678, 680, 607, 605), (551, 595, 604, 560), (665, 677, 601, 557), (687, 570, 668, 569), (563, 591, 676, 564), (558, 587, 675, 664), (546, 588, 674, 637), (588, 585, 673, 674), (587, 583, 672, 675), (509, 580, 671, 651), (435, 577, 670, 624), (572, 571, 688, 686), (591, 572, 686, 676), (571, 687, 569, 688), (566, 561, 666, 562), (583, 568, 667, 672), (527, 560, 665, 625), (433, 558, 664, 649), (691, 413, 639, 706), (413, 417, 616, 639), (417, 418, 617, 616), (418, 419, 618, 617), (419, 420, 619, 618), (420, 421, 620, 619), (421, 422, 621, 620), (422, 423, 622, 621), (622, 423, 415, 640), (494, 434, 650, 637), (577, 433, 649, 670), (415, 435, 624, 640), (443, 438, 626, 631), (432, 439, 627, 623), (439, 440, 628, 627), (440, 441, 629, 628), (833, 800, 801, 832), (841, 443, 631, 856), (717, 719, 634, 477), (585, 565, 666, 673), (604, 545, 663, 677), (731, 733, 662, 544), (544, 662, 657, 535), (534, 632, 661, 543), (542, 636, 658, 537), (540, 635, 660, 541), (543, 661, 636, 542), (541, 660, 659, 539), (536, 633, 635, 540), (539, 659, 634, 538), (537, 658, 633, 536), (535, 657, 632, 534), (704, 516, 614, 707), (516, 499, 641, 614), (499, 500, 642, 641), (500, 501, 643, 642), (501, 502, 644, 643), (502, 503, 645, 644), (503, 504, 646, 645), (504, 505, 647, 646), (647, 505, 517, 615), (464, 732, 525, 394), (580, 508, 650, 671), (506, 509, 651, 648), (545, 528, 626, 663), (514, 527, 625, 656), (517, 510, 652, 615), (510, 511, 653, 652), (511, 512, 654, 653), (810, 513, 655, 815), (852, 514, 656, 857), (547, 549, 680, 678), (582, 548, 679, 681), (559, 684, 679, 548), (586, 567, 685, 682), (549, 582, 681, 680), (589, 586, 682, 683), (559, 589, 683, 684), (567, 667, 564, 685), (562, 608, 685, 564), (750, 704, 707, 753), (746, 691, 706, 752), (752, 706, 705, 751), (735, 689, 704, 750), (744, 738, 697, 703), (738, 748, 694, 697), (736, 737, 695, 693), (749, 743, 702, 696), (740, 749, 696, 699), (737, 740, 699, 695), (771, 376, 689, 775), (742, 744, 703, 701), (743, 742, 701, 702), (741, 736, 693, 700), (739, 741, 700, 698), (753, 707, 692, 747), (754, 721, 694, 748), (751, 705, 690, 745), (797, 795, 721, 754), (786, 794, 719, 717), (484, 393, 464, 495), (765, 770, 797, 767), (506, 648, 720, 732), (794, 793, 718, 719), (393, 506, 732, 464), (793, 767, 709, 718), (788, 787, 708, 711), (605, 484, 495, 602), (648, 431, 728, 720), (729, 796, 678, 712), (787, 796, 729, 708), (792, 788, 711, 716), (791, 792, 716, 715), (790, 791, 715, 714), (789, 790, 714, 713), (785, 789, 713, 710), (795, 785, 710, 721), (451, 725, 734, 698), (773, 774, 733, 731), (772, 773, 731, 727), (774, 781, 730, 733), (782, 711, 708, 783), (454, 722, 726, 465), (739, 755, 727, 452), (456, 724, 725, 451), (466, 723, 724, 456), (465, 726, 723, 466), (449, 711, 722, 454), (698, 734, 755, 739), (767, 797, 754, 709), (496, 751, 745, 373), (709, 754, 748, 462), (613, 753, 747, 412), (452, 455, 741, 739), (455, 470, 736, 741), (459, 457, 742, 743), (457, 471, 744, 742), (463, 453, 740, 737), (453, 469, 749, 740), (469, 459, 743, 749), (470, 463, 737, 736), (467, 462, 748, 738), (471, 467, 738, 744), (374, 735, 750, 515), (638, 752, 751, 496), (411, 746, 752, 638), (515, 750, 753, 613), (775, 689, 735, 784), (373, 745, 770, 765), (690, 375, 766, 764), (375, 386, 758, 766), (386, 387, 759, 758), (387, 388, 760, 759), (388, 389, 761, 760), (389, 390, 757, 761), (391, 392, 769, 756), (769, 392, 377, 547), (390, 391, 756, 757), (496, 373, 765, 762), (638, 496, 762, 763), (764, 766, 785, 795), (411, 638, 763, 768), (745, 690, 764, 770), (734, 775, 784, 755), (381, 782, 783, 380), (613, 412, 781, 774), (374, 515, 773, 772), (515, 613, 774, 773), (725, 771, 775, 734), (722, 776, 779, 726), (755, 784, 772, 727), (724, 778, 771, 725), (723, 777, 778, 724), (726, 779, 777, 723), (711, 782, 776, 722), (708, 729, 780, 783), (550, 780, 729, 712), (766, 758, 789, 785), (758, 759, 790, 789), (759, 760, 791, 790), (760, 761, 792, 791), (761, 757, 788, 792), (756, 769, 796, 787), (796, 769, 547, 678), (757, 756, 787, 788), (762, 765, 767, 793), (763, 762, 793, 794), (768, 763, 794, 786), (770, 764, 795, 797), (560, 604, 677, 665), (732, 720, 623, 525), (678, 605, 602, 712), (816, 801, 800, 817), (836, 817, 800, 833), (835, 799, 798, 834), (441, 805, 804, 629), (814, 818, 803, 630), (630, 803, 802, 442), (828, 821, 818, 814), (837, 831, 817, 836), (830, 816, 817, 831), (824, 810, 815, 829), (823, 809, 813, 827), (827, 813, 812, 826), (828, 814, 811, 825), (819, 806, 810, 824), (820, 807, 809, 823), (829, 815, 808, 822), (826, 812, 806, 819), (825, 811, 807, 820), (531, 825, 820, 408), (554, 826, 819, 403), (654, 829, 822, 446), (408, 820, 823, 490), (403, 819, 824, 512), (629, 828, 825, 531), (598, 827, 826, 554), (490, 823, 827, 598), (512, 824, 829, 654), (799, 830, 831, 798), (834, 798, 831, 837), (629, 804, 821, 828), (804, 834, 837, 821), (821, 837, 836, 818), (805, 835, 834, 804), (818, 836, 833, 803), (803, 833, 832, 802), (872, 852, 857, 877), (863, 841, 856, 876), (871, 851, 855, 875), (875, 855, 854, 874), (883, 882, 878, 879), (860, 849, 852, 872), (861, 850, 851, 871), (877, 857, 840, 862), (874, 854, 849, 860), (873, 853, 850, 861), (865, 870, 848, 843), (863, 869, 847, 841), (864, 868, 846, 842), (868, 867, 845, 846), (869, 866, 844, 847), (858, 865, 843, 838), (859, 864, 842, 839), (870, 862, 840, 848), (867, 858, 838, 845), (866, 859, 839, 844), (108, 34, 859, 866), (131, 29, 858, 867), (211, 447, 862, 870), (34, 69, 864, 859), (29, 89, 865, 858), (186, 108, 866, 869), (156, 131, 867, 868), (69, 156, 868, 864), (442, 186, 869, 863), (89, 211, 870, 865), (532, 873, 861, 407), (555, 874, 860, 402), (655, 877, 862, 447), (407, 861, 871, 491), (402, 860, 872, 513), (630, 876, 873, 532), (599, 875, 874, 555), (491, 871, 875, 599), (442, 863, 876, 630), (513, 872, 877, 655), (880, 881, 879, 878), (884, 883, 879, 881), (882, 885, 880, 878), (885, 884, 881, 880), (889, 887, 884, 885), (888, 889, 885, 882), (887, 886, 883, 884), (886, 888, 882, 883), (853, 873, 888, 886), (856, 853, 886, 887), (873, 876, 889, 888), (876, 856, 887, 889)])
me_plane_001.use_remesh_preserve_volume = False
me_plane_001.use_remesh_preserve_attributes = False
me_plane_001.use_mirror_vertex_groups = False
me_plane_001.update()
me_plane = bpy.data.meshes.new('Plane')
me_plane.from_pydata([(-1.644, -1.644, 0.3478), (1.644, -1.644, 0.3478), (-1.644, -1.644, 0.5358), (1.644, -1.644, 0.5358), (-0.6552, -0.5708, 1.722), (0.6567, -0.5708, 1.818), (0.6303, -0.6455, 1.304), (0.6969, -0.6969, 1.188), (0.7858, -0.7858, 1.079), (0.9018, -0.9018, 0.9705), (1.052, -1.052, 0.8618), (1.244, -1.244, 0.7532), (1.49, -1.49, 0.6445), (-1.49, -1.49, 0.6445), (-1.244, -1.244, 0.7532), (-1.052, -1.052, 0.8618), (-0.9018, -0.9018, 0.9705), (-0.7858, -0.7858, 1.079), (-0.6969, -0.6969, 1.188), (-0.6303, -0.6455, 1.324), (-0.5708, -0.5708, 2.944), (0.5708, -0.5708, 2.944), (-1.438, -0.5708, 2.061), (-1.438, -0.5708, 2.944), (-1.004, -0.5708, 2.944), (-1.004, -0.5708, 2.03), (2.909, -0.5708, 2.682), (2.909, -0.5708, 2.944), (2.519, -0.5708, 2.67), (2.129, -0.5708, 2.632), (1.74, -0.5708, 2.563), (1.35, -0.5708, 2.451), (0.9604, -0.5708, 2.252), (2.519, -0.5708, 2.944), (2.129, -0.5708, 2.944), (1.74, -0.5708, 2.944), (1.35, -0.5708, 2.944), (0.9604, -0.5708, 2.944), (-1.644, 0.0, 0.3478), (1.644, 0.0, 0.3478), (-1.644, 0.0, 0.5358), (1.644, 0.0, 0.5358), (-0.6552, 0.0, 1.722), (0.6567, 0.0, 1.818), (-1.49, 0.0, 0.6445), (-1.244, 0.0, 0.7532), (-1.052, 0.0, 0.8618), (-0.9018, 0.0, 0.9705), (-0.7858, 0.0, 1.079), (-0.6969, 0.0, 1.188), (-0.6303, 0.0, 1.324), (1.49, 0.0, 0.6445), (1.244, 0.0, 0.7532), (1.052, 0.0, 0.8618), (0.9018, 0.0, 0.9705), (0.7858, 0.0, 1.079), (0.6969, 0.0, 1.188), (0.6303, 0.0, 1.304), (-0.5708, 0.0, 2.944), (0.5708, 0.0, 2.944), (-1.438, 0.0, 2.061), (-1.438, 0.0, 2.944), (-1.004, 0.0, 2.03), (-1.004, 0.0, 2.944), (2.909, 0.0, 2.682), (2.909, 0.0, 2.944), (0.9604, 0.0, 2.944), (1.35, 0.0, 2.944), (1.74, 0.0, 2.944), (2.129, 0.0, 2.944), (2.519, 0.0, 2.944), (0.9604, 0.0, 2.252), (1.35, 0.0, 2.451), (1.74, 0.0, 2.563), (2.129, 0.0, 2.632), (2.519, 0.0, 2.67), (-1.987e-08, -0.7855, 1.08), (-0.3564, -0.9018, 0.9705), (0.7654, -1.644, 0.5358), (0.7654, -1.644, 0.3478), (0.3564, -0.9018, 0.3478), (0.3564, -0.9018, 0.9705), (0.7379, -1.49, 0.3478), (0.7379, -1.49, 0.6445), (-0.5242, -1.052, 0.3478), (-0.5242, -1.052, 0.8618), (-0.3564, -0.9018, 0.3478), (-0.6516, -1.244, 0.7532), (-0.7654, -1.644, 0.5358), (-0.7654, -1.644, 0.3478), (0.5242, -1.052, 0.3478), (5.96e-08, -0.5708, 2.944), (0.5242, -1.052, 0.8618), (0.6516, -1.244, 0.7532), (-0.7379, -1.49, 0.3478), (-0.7379, -1.49, 0.6445), (0.0, -0.7849, 0.3478), (0.6516, -1.244, 0.3478), (-0.6516, -1.244, 0.3478), (0.7654, 0.0, 0.3478), (0.3564, 0.0, 0.3478), (0.7379, 0.0, 0.3478), (-0.5242, 0.0, 0.3478), (-0.3564, 0.0, 0.3478), (-0.7654, 0.0, 0.3478), (0.5242, 0.0, 0.3478), (-0.7379, 0.0, 0.3478), (0.0, 0.0, 0.3478), (0.6516, 0.0, 0.3478), (-0.6516, 0.0, 0.3478), (0.5708, -0.5708, 2.838), (-0.5708, -0.5708, 2.838), (-1.438, -0.5708, 2.874), (-1.004, -0.5708, 2.872), (2.909, -0.5708, 2.923), (0.9604, -0.5708, 2.889), (1.35, -0.5708, 2.905), (1.74, -0.5708, 2.914), (2.129, -0.5708, 2.919), (2.519, -0.5708, 2.922), (2.909, 0.0, 2.923), (-1.438, 0.0, 2.874), (5.96e-08, -0.5708, 2.838), (-1.644, -1.385, 0.3478), (-1.644, -1.385, 0.5358), (-0.6552, -0.4807, 1.722), (1.49, -1.255, 0.6445), (1.244, -1.048, 0.7532), (1.052, -0.8856, 0.8618), (0.9018, -0.7595, 0.9705), (0.7858, -0.6618, 1.079), (0.6969, -0.5869, 1.188), (0.6303, -0.546, 1.304), (-0.5708, -0.4807, 2.944), (-1.438, -0.4807, 2.061), (-1.438, -0.4807, 2.944), (-1.004, -0.4807, 2.944), (0.9604, -0.4807, 2.252), (1.35, -0.4807, 2.451), (1.74, -0.4807, 2.563), (2.129, -0.4807, 2.632), (2.519, -0.4807, 2.67), (1.644, -1.385, 0.3478), (1.644, -1.385, 0.5358), (0.6567, -0.4807, 1.818), (-1.49, -1.255, 0.6445), (-1.244, -1.048, 0.7532), (-1.052, -0.8856, 0.8618), (-0.9018, -0.7595, 0.9705), (-0.7858, -0.6618, 1.079), (-0.6969, -0.5869, 1.188), (-0.6303, -0.546, 1.324), (0.5708, -0.4807, 2.944), (-1.004, -0.4807, 2.03), (2.909, -0.4807, 2.682), (2.909, -0.4807, 2.944), (0.9604, -0.4807, 2.944), (1.35, -0.4807, 2.944), (1.74, -0.4807, 2.944), (2.129, -0.4807, 2.944), (2.519, -0.4807, 2.944), (0.6516, -1.048, 0.3478), (0.7379, -1.255, 0.3478), (-0.3564, -0.7595, 0.3478), (0.0, -0.661, 0.3478), (-0.7654, -1.385, 0.3478), (-0.7379, -1.255, 0.3478), (-0.5242, -0.8857, 0.3478), (-0.6516, -1.048, 0.3478), (0.3564, -0.7595, 0.3478), (0.5242, -0.8856, 0.3478), (0.7654, -1.385, 0.3478), (2.909, -0.4807, 2.923), (-1.438, -0.4807, 2.874), (-0.5989, -0.5708, 1.76), (-1.438, -0.5708, 2.11), (-1.004, -0.5708, 2.081), (0.6013, -0.5708, 1.842), (2.909, -0.5708, 2.697), (0.9604, -0.5708, 2.291), (1.35, -0.5708, 2.478), (1.74, -0.5708, 2.584), (2.129, -0.5708, 2.649), (2.519, -0.5708, 2.685), (2.909, 0.0, 2.697), (-1.438, 0.0, 2.11), (-1.438, -0.4807, 2.11), (2.909, -0.4807, 2.697), (-2.083, 0.0, 2.874), (-2.083, -0.3978, 2.791), (-2.083, 0.0, 2.193), (-2.083, -0.3978, 2.193), (-2.083, -0.4807, 2.874), (-2.083, 0.0, 2.791), (-2.083, -0.4807, 2.11), (-2.083, 0.0, 2.11), (-3.868, -0.0421, 2.729), (-3.868, 0.0, 2.791), (-3.273, 0.0, 2.429), (-2.678, 0.0, 2.251), (-2.678, 0.0, 2.791), (-3.273, 0.0, 2.791), (-1.381, -0.5708, 2.944), (-1.381, -0.5708, 2.057), (-1.381, 0.0, 2.057), (-1.381, 0.0, 2.944), (-1.381, -0.5708, 2.874), (-1.381, -0.4807, 2.944), (-1.381, -0.4807, 2.057), (-1.381, -0.5708, 2.107), (-2.023, 0.0, 2.11), (-2.023, 0.0, 2.874), (-2.023, -0.4807, 2.874), (-2.023, -0.4807, 2.11), (-1.513, 0.0, 2.11), (-1.513, -0.4807, 2.874), (-1.513, -0.4807, 2.11), (-1.513, 0.0, 2.874), (-2.168, 0.0, 2.201), (-2.168, -0.3924, 2.791), (-2.168, 0.0, 2.791), (0.5708, -0.5708, 2.75), (2.909, -0.5708, 2.906), (0.9604, -0.5708, 2.844), (1.35, -0.5708, 2.873), (1.74, -0.5708, 2.889), (2.129, -0.5708, 2.899), (2.519, -0.5708, 2.904), (2.909, 0.0, 2.906), (5.96e-08, -0.5708, 2.75), (-1.438, -0.4807, 2.816), (2.909, -0.4807, 2.906), (-0.5708, -0.5708, 2.75), (-1.438, -0.5708, 2.816), (-1.004, -0.5708, 2.812), (-2.083, -0.4807, 2.816), (-3.273, -0.242, 2.791), (-1.381, -0.5708, 2.816), (-2.023, -0.4807, 2.816), (-1.513, -0.4807, 2.816), (1.644, -1.167, 0.3478), (1.644, -1.167, 0.5358), (0.6567, -0.405, 1.818), (-1.49, -1.058, 0.6445), (-1.244, -0.8829, 0.7532), (-1.052, -0.7462, 0.8618), (-0.9018, -0.6399, 0.9705), (-0.7858, -0.5576, 1.079), (-0.6969, -0.4945, 1.188), (-0.6303, -0.4624, 1.324), (0.5708, -0.405, 2.944), (-1.004, -0.405, 2.03), (2.909, -0.405, 2.682), (2.909, -0.405, 2.944), (0.9604, -0.405, 2.944), (1.35, -0.405, 2.944), (1.74, -0.405, 2.944), (2.129, -0.405, 2.944), (2.519, -0.405, 2.944), (0.6516, -0.8829, 0.3478), (-0.3564, -0.6399, 0.3478), (-0.7654, -1.167, 0.3478), (-0.5242, -0.7462, 0.3478), (0.3564, -0.6399, 0.3478), (-1.438, -0.405, 2.874), (-1.644, -1.167, 0.3478), (-1.644, -1.167, 0.5358), (-0.6552, -0.405, 1.722), (1.49, -1.058, 0.6445), (1.244, -0.8829, 0.7532), (1.052, -0.7462, 0.8618), (0.9018, -0.6399, 0.9705), (0.7858, -0.5576, 1.079), (0.6969, -0.4945, 1.188), (0.6303, -0.4624, 1.304), (-0.5708, -0.405, 2.944), (-1.438, -0.405, 2.061), (-1.438, -0.405, 2.944), (-1.004, -0.405, 2.944), (0.9604, -0.405, 2.252), (1.35, -0.405, 2.451), (1.74, -0.405, 2.563), (2.129, -0.405, 2.632), (2.519, -0.405, 2.67), (0.7379, -1.058, 0.3478), (0.0, -0.5569, 0.3478), (-0.7379, -1.058, 0.3478), (-0.6516, -0.8829, 0.3478), (0.5242, -0.7462, 0.3478), (0.7654, -1.167, 0.3478), (2.909, -0.405, 2.923), (-1.438, -0.405, 2.11), (2.909, -0.405, 2.697), (-2.083, -0.405, 2.874), (-2.083, -0.405, 2.11), (-3.868, -0.0421, 2.791), (-2.678, -0.3602, 2.791), (-1.381, -0.405, 2.057), (-1.381, -0.405, 2.944), (-2.023, -0.405, 2.11), (-2.023, -0.405, 2.874), (-1.513, -0.405, 2.874), (-1.513, -0.405, 2.11), (-2.168, -0.394, 2.201), (2.909, -0.405, 2.906), (-0.5581, -0.5708, 1.787), (-1.438, -0.5708, 2.152), (-1.004, -0.5708, 2.125), (-1.381, -0.5708, 2.149), (-2.023, -0.4807, 2.152), (-1.513, -0.4807, 2.152), (-1.438, -0.4807, 2.152), (-2.083, -0.4807, 2.152), (-2.678, -0.3713, 2.251), (-3.868, 0.0, 2.729), (-3.273, -0.2604, 2.429), (1.644, -1.644, 0.5067), (-1.644, -1.644, 0.5067), (-1.644, 0.0, 0.5067), (1.644, 0.0, 0.5067), (0.6516, -1.244, 0.724), (-0.7654, -1.644, 0.5067), (0.5242, -1.052, 0.8327), (-1.908e-08, -0.7855, 1.05), (-0.7379, -1.49, 0.6153), (0.7654, -1.644, 0.5067), (0.3564, -0.9018, 0.9414), (0.7379, -1.49, 0.6153), (-0.5242, -1.052, 0.8327), (-0.3564, -0.9018, 0.9414), (-0.6516, -1.244, 0.724), (1.644, -1.385, 0.5067), (-1.644, -1.385, 0.5067), (-1.644, -1.167, 0.5067), (1.644, -1.167, 0.5067), (0.0, -0.6969, 1.188), (-0.8138, -1.644, 0.3478), (-0.8138, -1.644, 0.5358), (0.0, -0.7714, 1.097), (5.96e-08, -0.5708, 1.782), (-0.7863, -1.49, 0.6445), (-0.7, -1.244, 0.7532), (-0.5725, -1.052, 0.8618), (-0.4048, -0.9018, 0.9705), (-0.8138, 0.0, 0.3478), (-0.8138, -1.385, 0.3478), (-0.8138, -1.167, 0.3478), (4.098e-08, -0.405, 2.944), (-0.8138, -1.644, 0.5067), (0.4122, -0.9018, 0.9705), (0.7075, -1.244, 0.7532), (0.7937, -1.49, 0.6445), (0.8213, -1.644, 0.5358), (0.58, -1.052, 0.8618), (0.8213, -1.644, 0.3478), (0.0, 0.0, 2.944), (0.0, -0.6455, 1.302), (0.8213, 0.0, 0.3478), (0.8213, -1.385, 0.3478), (4.843e-08, -0.4807, 2.944), (0.8213, -1.167, 0.3478), (0.8213, -1.644, 0.5067), (1.644, -1.644, 0.3633), (0.6516, -1.244, 0.3633), (0.5242, -1.052, 0.3633), (-0.7379, -1.49, 0.3633), (0.7654, -1.644, 0.3633), (0.3564, -0.9018, 0.3633), (0.7379, -1.49, 0.3633), (-0.5242, -1.052, 0.3633), (-0.3564, -0.9018, 0.3633), (-0.6516, -1.244, 0.3633), (-1.644, -1.644, 0.3633), (-1.644, 0.0, 0.3633), (1.644, 0.0, 0.3633), (-0.7654, -1.644, 0.3633), (-4.216e-10, -0.7849, 0.3633), (1.644, -1.385, 0.3633), (-1.644, -1.385, 0.3633), (-1.644, -1.167, 0.3633), (1.644, -1.167, 0.3633), (-0.8138, -1.644, 0.3633), (0.8213, -1.644, 0.3633), (-0.6291, -0.6969, 1.188), (-0.718, -0.7846, 1.081), (-1.423, -1.49, 0.6445), (-1.177, -1.244, 0.7532), (-0.9838, -1.052, 0.8618), (-0.834, -0.9018, 0.9705), (-1.576, -1.385, 0.3478), (-1.576, -1.167, 0.3478), (-1.576, -1.644, 0.5067), (-1.576, -1.644, 0.3478), (-1.576, -1.644, 0.5358), (-1.527, -1.644, 0.3478), (-1.576, 0.0, 0.3478), (-0.5627, -0.6455, 1.318), (-1.576, -1.644, 0.3633), (1.584, -1.644, 0.5358), (1.584, -1.644, 0.3478), (1.584, -1.385, 0.3478), (1.584, -1.167, 0.3478), (1.584, -1.644, 0.5067), (0.8415, -0.9018, 0.9705), (1.184, -1.244, 0.7532), (1.43, -1.49, 0.6445), (0.9913, -1.052, 0.8618), (0.5705, -0.6455, 1.296), (1.584, 0.0, 0.3478), (0.7255, -0.7847, 1.081), (0.6366, -0.6969, 1.188), (1.584, -1.644, 0.3633), (-1.527, -1.644, 0.5358), (-1.527, 0.0, 0.3478), (-0.5799, -0.6969, 1.188), (-0.6689, -0.7837, 1.082), (-1.373, -1.49, 0.6445), (-1.127, -1.244, 0.7532), (-0.9347, -1.052, 0.8618), (-0.7849, -0.9018, 0.9705), (-1.527, -1.385, 0.3478), (-1.527, -1.167, 0.3478), (-1.527, -1.644, 0.5067), (-0.5138, -0.6455, 1.313), (-1.527, -1.644, 0.3633), (1.74, -0.405, 2.74), (1.74, 0.0, 2.74), (2.129, -0.405, 2.74), (2.129, 0.0, 2.74), (2.129, 0.0, 2.918), (2.129, -0.405, 2.918), (1.74, -0.405, 2.918), (1.74, 0.0, 2.918), (1.993, -0.5708, 2.61), (1.991, -0.5708, 2.944), (1.993, 0.0, 2.61), (1.991, -0.5708, 2.917), (1.993, -0.4807, 2.61), (1.991, -0.4807, 2.944), (1.993, -0.5708, 2.629), (1.991, -0.5708, 2.895), (2.102, -0.405, 2.944), (1.993, -0.405, 2.61), (2.102, 0.0, 2.74), (2.102, -0.405, 2.74), (2.102, -0.405, 2.918), (1.865, -0.5708, 2.587), (1.863, -0.5708, 2.944), (1.765, -0.405, 2.918), (1.865, 0.0, 2.587), (1.863, -0.5708, 2.915), (1.865, -0.4807, 2.587), (1.863, -0.4807, 2.944), (1.865, -0.5708, 2.608), (1.863, -0.5708, 2.892), (1.765, -0.405, 2.944), (1.865, -0.405, 2.587), (1.765, 0.0, 2.74), (1.765, -0.405, 2.74), (2.129, 0.0, 2.76), (2.129, -0.405, 2.76), (1.74, -0.405, 2.76), (1.74, 0.0, 2.76), (2.102, -0.405, 2.76), (1.765, -0.405, 2.76)], [(38, 39)], [(332, 317, 2, 124), (348, 321, 88, 337), (5, 177, 407, 6), (337, 88, 95, 340), (340, 95, 87, 341), (341, 87, 85, 342), (342, 85, 77, 343), (343, 77, 76, 338), (410, 7, 6, 407), (124, 2, 13, 145), (145, 13, 14, 146), (146, 14, 15, 147), (147, 15, 16, 148), (148, 16, 17, 149), (149, 17, 18, 150), (150, 18, 19, 151), (19, 4, 125, 151), (177, 221, 229, 339), (173, 112, 23, 135), (206, 202, 23, 112), (208, 203, 22, 134), (125, 4, 25, 153), (111, 20, 24, 113), (183, 28, 26, 178), (160, 33, 27, 155), (152, 21, 37, 156), (156, 37, 36, 157), (157, 36, 35, 158), (438, 434, 34, 159), (159, 34, 33, 160), (177, 5, 32, 179), (179, 32, 31, 180), (180, 31, 30, 181), (439, 433, 29, 182), (182, 29, 28, 183), (282, 74, 75, 283), (442, 435, 74, 282), (280, 72, 73, 281), (279, 71, 72, 280), (242, 43, 71, 279), (283, 75, 64, 252), (290, 120, 65, 253), (275, 58, 63, 278), (298, 205, 61, 277), (122, 110, 21, 91), (274, 57, 43, 242), (273, 56, 57, 274), (272, 55, 56, 273), (271, 54, 55, 272), (270, 53, 54, 271), (269, 52, 53, 270), (268, 51, 52, 269), (241, 41, 51, 268), (334, 319, 41, 241), (325, 78, 83, 327), (327, 83, 93, 320), (409, 403, 9, 8), (329, 77, 85, 328), (328, 85, 87, 330), (406, 404, 11, 10), (404, 405, 12, 11), (405, 398, 3, 12), (411, 399, 1, 362), (403, 406, 10, 9), (322, 92, 81, 326), (326, 81, 76, 323), (323, 76, 77, 329), (320, 93, 92, 322), (324, 95, 88, 321), (330, 87, 95, 324), (284, 259, 108, 101), (285, 260, 103, 107), (286, 261, 104, 106), (260, 262, 102, 103), (287, 286, 106, 109), (288, 263, 100, 105), (262, 287, 109, 102), (263, 285, 107, 100), (259, 288, 105, 108), (289, 284, 101, 99), (345, 165, 89, 336), (360, 289, 99, 357), (304, 228, 120, 290), (34, 118, 119, 33), (434, 436, 118, 34), (36, 116, 117, 35), (37, 115, 116, 36), (21, 110, 115, 37), (33, 119, 114, 27), (232, 111, 113, 234), (237, 206, 112, 233), (230, 233, 112, 173), (347, 250, 59, 355), (300, 211, 188, 293), (222, 231, 172, 114), (354, 79, 171, 358), (346, 261, 165, 345), (79, 82, 162, 171), (97, 90, 170, 161), (80, 96, 164, 169), (84, 98, 168, 167), (90, 80, 169, 170), (98, 94, 166, 168), (86, 84, 167, 163), (94, 89, 165, 166), (96, 86, 163, 164), (82, 97, 161, 162), (316, 331, 143, 3), (3, 143, 126, 12), (12, 126, 127, 11), (11, 127, 128, 10), (10, 128, 129, 9), (9, 129, 130, 8), (8, 130, 131, 7), (7, 131, 132, 6), (132, 144, 5, 6), (229, 221, 110, 122), (202, 207, 135, 23), (20, 133, 136, 24), (114, 172, 155, 27), (28, 141, 154, 26), (5, 144, 137, 32), (32, 137, 138, 31), (31, 138, 139, 30), (433, 437, 140, 29), (29, 140, 141, 28), (257, 159, 160, 258), (441, 438, 159, 257), (255, 157, 158, 256), (254, 156, 157, 255), (250, 152, 156, 254), (258, 160, 155, 253), (267, 125, 153, 251), (297, 208, 134, 276), (264, 173, 135, 277), (249, 151, 125, 267), (248, 150, 151, 249), (247, 149, 150, 248), (246, 148, 149, 247), (245, 147, 148, 246), (244, 146, 147, 245), (243, 145, 146, 244), (266, 124, 145, 243), (333, 332, 124, 266), (26, 154, 187, 178), (276, 134, 186, 291), (134, 22, 175, 186), (203, 209, 175, 22), (4, 174, 176, 25), (252, 64, 184, 292), (226, 182, 183, 227), (440, 439, 182, 226), (224, 180, 181, 225), (223, 179, 180, 224), (221, 177, 179, 223), (238, 212, 192, 235), (299, 213, 194, 294), (191, 190, 195, 294), (236, 201, 197, 295), (219, 220, 200, 296), (296, 200, 201, 236), (25, 176, 209, 203), (251, 153, 208, 297), (24, 136, 207, 202), (234, 113, 206, 237), (278, 63, 205, 298), (153, 25, 203, 208), (113, 24, 202, 206), (302, 216, 213, 299), (239, 215, 212, 238), (301, 217, 211, 300), (264, 121, 217, 301), (230, 173, 215, 239), (291, 186, 216, 302), (192, 293, 189, 235), (189, 193, 220, 219), (191, 189, 219, 303), (311, 230, 239, 310), (310, 239, 238, 309), (307, 234, 237, 308), (313, 296, 236, 315), (303, 219, 296, 313), (309, 238, 235, 312), (315, 236, 295, 196), (119, 227, 222, 114), (110, 221, 223, 115), (115, 223, 224, 116), (116, 224, 225, 117), (436, 440, 226, 118), (118, 226, 227, 119), (227, 183, 178, 222), (311, 306, 233, 230), (308, 237, 233, 306), (305, 232, 234, 307), (178, 187, 231, 222), (292, 184, 228, 304), (314, 196, 295, 197), (190, 191, 303, 218), (185, 291, 302, 214), (173, 264, 301, 215), (215, 301, 300, 212), (214, 302, 299, 210), (136, 278, 298, 207), (62, 251, 297, 204), (199, 313, 315, 198), (218, 303, 313, 199), (198, 315, 196, 314), (193, 189, 293, 188), (210, 299, 294, 195), (154, 252, 292, 187), (60, 276, 291, 185), (318, 333, 266, 40), (40, 266, 243, 44), (44, 243, 244, 45), (45, 244, 245, 46), (46, 245, 246, 47), (47, 246, 247, 48), (48, 247, 248, 49), (49, 248, 249, 50), (249, 267, 42, 50), (121, 264, 277, 61), (204, 297, 276, 60), (42, 267, 251, 62), (70, 258, 253, 65), (59, 250, 254, 66), (66, 254, 255, 67), (67, 255, 256, 68), (460, 459, 428, 427), (69, 257, 258, 70), (344, 104, 261, 346), (212, 300, 293, 192), (231, 304, 290, 172), (358, 171, 289, 360), (171, 162, 284, 289), (161, 170, 288, 259), (169, 164, 285, 263), (167, 168, 287, 262), (170, 169, 263, 288), (168, 166, 286, 287), (163, 167, 262, 260), (166, 165, 261, 286), (164, 163, 260, 285), (162, 161, 259, 284), (331, 334, 241, 143), (143, 241, 268, 126), (126, 268, 269, 127), (127, 269, 270, 128), (128, 270, 271, 129), (129, 271, 272, 130), (130, 272, 273, 131), (131, 273, 274, 132), (274, 242, 144, 132), (91, 21, 152, 359), (207, 298, 277, 135), (133, 275, 278, 136), (172, 290, 253, 155), (141, 283, 252, 154), (144, 242, 279, 137), (137, 279, 280, 138), (138, 280, 281, 139), (437, 442, 282, 140), (140, 282, 283, 141), (174, 305, 307, 176), (209, 308, 306, 175), (186, 175, 306, 311), (213, 309, 312, 194), (176, 307, 308, 209), (216, 310, 309, 213), (186, 311, 310, 216), (194, 312, 191, 294), (189, 191, 312, 235), (377, 380, 334, 331), (373, 379, 333, 318), (379, 378, 332, 333), (362, 377, 331, 316), (371, 330, 324, 365), (365, 324, 321, 375), (363, 320, 322, 364), (376, 323, 329, 370), (367, 326, 323, 376), (364, 322, 326, 367), (398, 402, 316, 3), (369, 328, 330, 371), (370, 329, 328, 369), (368, 327, 320, 363), (366, 325, 327, 368), (380, 374, 319, 334), (381, 375, 321, 348), (378, 372, 317, 332), (424, 381, 348, 422), (413, 344, 346, 421), (111, 122, 91, 20), (392, 394, 424, 397), (133, 359, 347, 275), (421, 346, 345, 420), (20, 91, 359, 133), (420, 345, 336, 394), (415, 338, 335, 414), (232, 229, 122, 111), (275, 347, 355, 58), (356, 339, 305, 423), (414, 335, 356, 423), (419, 343, 338, 415), (418, 342, 343, 419), (417, 341, 342, 418), (416, 340, 341, 417), (412, 337, 340, 416), (422, 348, 337, 412), (78, 325, 361, 352), (400, 358, 360, 401), (399, 354, 358, 400), (401, 360, 357, 408), (409, 410, 335, 338), (81, 92, 353, 349), (366, 79, 354, 382), (83, 78, 352, 351), (93, 83, 351, 350), (92, 93, 350, 353), (76, 81, 349, 338), (325, 366, 382, 361), (394, 336, 381, 424), (123, 0, 372, 378), (336, 89, 375, 381), (240, 39, 374, 380), (79, 366, 368, 82), (82, 368, 363, 97), (86, 370, 369, 84), (84, 369, 371, 98), (90, 364, 367, 80), (80, 367, 376, 96), (96, 376, 370, 86), (97, 363, 364, 90), (94, 365, 375, 89), (98, 371, 365, 94), (1, 142, 377, 362), (265, 123, 378, 379), (38, 265, 379, 373), (142, 240, 380, 377), (402, 411, 362, 316), (0, 392, 397, 372), (317, 391, 393, 2), (2, 393, 385, 13), (13, 385, 386, 14), (14, 386, 387, 15), (15, 387, 388, 16), (16, 388, 384, 17), (18, 383, 396, 19), (396, 174, 4, 19), (17, 384, 383, 18), (123, 389, 392, 0), (265, 390, 389, 123), (391, 422, 412, 393), (38, 395, 390, 265), (372, 397, 391, 317), (361, 382, 411, 402), (8, 7, 410, 409), (240, 401, 408, 39), (1, 399, 400, 142), (142, 400, 401, 240), (352, 361, 402, 398), (349, 353, 406, 403), (382, 354, 399, 411), (351, 352, 398, 405), (350, 351, 405, 404), (353, 350, 404, 406), (338, 349, 403, 409), (335, 410, 407, 356), (177, 339, 356, 407), (393, 412, 416, 385), (385, 416, 417, 386), (386, 417, 418, 387), (387, 418, 419, 388), (388, 419, 415, 384), (383, 414, 423, 396), (423, 305, 174, 396), (384, 415, 414, 383), (389, 420, 394, 392), (390, 421, 420, 389), (395, 413, 421, 390), (397, 424, 422, 391), (187, 292, 304, 231), (359, 152, 250, 347), (305, 339, 229, 232), (443, 444, 427, 428), (463, 460, 427, 444), (462, 461, 425, 426), (68, 256, 431, 432), (441, 257, 430, 445), (257, 69, 429, 430), (455, 441, 445, 448), (464, 463, 444, 458), (457, 458, 444, 443), (451, 456, 442, 437), (450, 454, 440, 436), (454, 453, 439, 440), (455, 452, 438, 441), (446, 451, 437, 433), (447, 450, 436, 434), (456, 449, 435, 442), (453, 446, 433, 439), (452, 447, 434, 438), (158, 35, 447, 452), (181, 30, 446, 453), (281, 73, 449, 456), (35, 117, 450, 447), (30, 139, 451, 446), (256, 158, 452, 455), (225, 181, 453, 454), (117, 225, 454, 450), (139, 281, 456, 451), (426, 425, 458, 457), (461, 464, 458, 425), (256, 455, 448, 431), (431, 448, 464, 461), (448, 445, 463, 464), (432, 431, 461, 462), (445, 430, 460, 463), (430, 429, 459, 460)])
me_plane.use_remesh_preserve_volume = False
me_plane.use_remesh_preserve_attributes = False
me_plane.use_mirror_vertex_groups = False
me_plane.update()

# ---- objects
ob_plane_001 = bpy.data.objects.new('Plane.001', me_plane_001)
ob_plane = bpy.data.objects.new('Plane', me_plane)

# ---- transforms, parenting, visibility, modifiers, constraints
ob_plane_001.location = (0.0, 0.0, 0.0)
ob_plane_001.lineart.crease_threshold = 0.0
_m = ob_plane_001.modifiers.new('Subsurf', 'SUBSURF')
_m.uv_smooth = 'PRESERVE_CORNERS'
_m.quality = 1
_m.levels = 4
_m.render_levels = 1
_m.show_only_control_edges = False
ob_plane.location = (5.977, 0.0, 0.0)
ob_plane.lineart.crease_threshold = 0.0
_m = ob_plane.modifiers.new('Mirror', 'MIRROR')
_m.use_axis = (False, True, False)
_m.use_clip = True
_m = ob_plane.modifiers.new('Subsurf', 'SUBSURF')
_m.uv_smooth = 'PRESERVE_CORNERS'
_m.quality = 1
_m.levels = 4
_m.render_levels = 1
_m.show_only_control_edges = False

# ---- collection membership
col_collection_1.objects.link(ob_plane_001)
col_collection_20.objects.link(ob_plane)

# ---- scene / render settings (as saved in the file)
scene.frame_start = 1; scene.frame_end = 250; scene.frame_set(30)
scene.render.engine = 'BLENDER_EEVEE_NEXT'
scene.render.resolution_percentage = 50
scene.render.dither_intensity = 0.0
scene.cycles.use_denoising = False
scene.cycles.samples = 128
scene.cycles.sampling_pattern = 'TABULATED_SOBOL'
scene.cycles.use_adaptive_sampling = False
scene.cycles.use_light_tree = False
scene.cycles.blur_glossy = 0.0
scene.cycles.sample_clamp_indirect = 0.0
scene.view_settings.view_transform = 'Standard'
bpy.context.view_layer.update()

# ---- added for rendering (the .blend has no active camera and no usable light): camera, sun
cam_auto = bpy.data.cameras.new('AutoCamera')
cam_auto.lens = 50.0
cam_auto.sensor_width = 36.0
cam_auto.clip_end = 1000.0
ob_auto_camera = bpy.data.objects.new('AutoCamera', cam_auto)
scene.collection.objects.link(ob_auto_camera)
ob_auto_camera.location = (6.8916, -8.84576, 7.54299)
ob_auto_camera.rotation_euler = (1.09748, -7.21219e-08, 0.694738)
scene.camera = ob_auto_camera
light_auto_sun = bpy.data.lights.new('AutoSun', 'SUN')
light_auto_sun.energy = 3.0
light_auto_sun.angle = 0.0523599
ob_auto_sun = bpy.data.objects.new('AutoSun', light_auto_sun)
scene.collection.objects.link(ob_auto_sun)
ob_auto_sun.rotation_euler = (0.872665, 0.174533, 0.523599)
bpy.context.view_layer.update()
